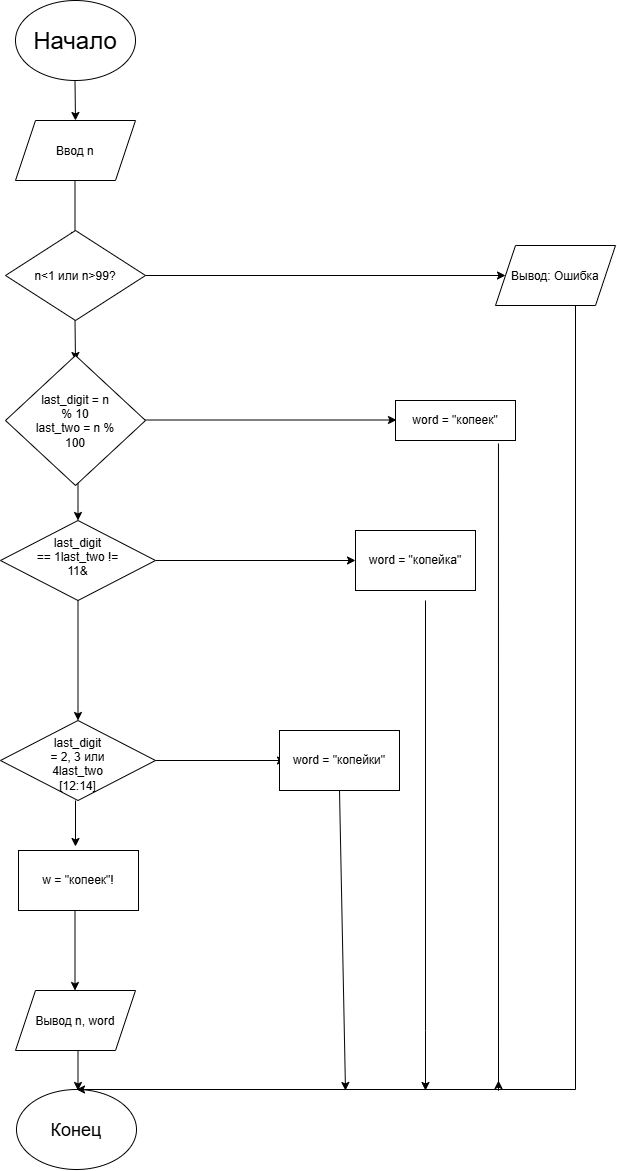

The diagram above was exported from draw.io. Its source (the exported page's mxGraphModel, read from the mxfile embedded in the PNG):
<mxGraphModel dx="2038" dy="1142" grid="1" gridSize="10" guides="1" tooltips="1" connect="1" arrows="1" fold="1" page="1" pageScale="1" pageWidth="827" pageHeight="1169" math="0" shadow="0">
  <root>
    <mxCell id="0" />
    <mxCell id="1" parent="0" />
    <mxCell id="OMbST5fUMxwrpyDFhVo3-1" parent="1" style="ellipse;whiteSpace=wrap;html=1;shapeInside=1;" value="&lt;font style=&quot;font-size: 24px;&quot;&gt;Начало&lt;/font&gt;" vertex="1">
      <mxGeometry height="80" width="120" x="150" as="geometry" />
    </mxCell>
    <mxCell id="OMbST5fUMxwrpyDFhVo3-2" edge="1" parent="1" style="endArrow=classic;html=1;rounded=0;" value="">
      <mxGeometry height="50" relative="1" width="50" as="geometry">
        <mxPoint x="209.5" y="80" as="sourcePoint" />
        <mxPoint x="210" y="120" as="targetPoint" />
      </mxGeometry>
    </mxCell>
    <mxCell id="OMbST5fUMxwrpyDFhVo3-3" parent="1" style="shape=parallelogram;perimeter=parallelogramPerimeter;whiteSpace=wrap;html=1;shapeInside=1;fixedSize=1;" value="&lt;div&gt;Ввод n&lt;/div&gt;" vertex="1">
      <mxGeometry height="60" width="120" x="150" y="120" as="geometry" />
    </mxCell>
    <mxCell id="OMbST5fUMxwrpyDFhVo3-4" edge="1" parent="1" style="endArrow=classic;html=1;rounded=0;" value="">
      <mxGeometry height="50" relative="1" width="50" as="geometry">
        <mxPoint x="209.5" y="180" as="sourcePoint" />
        <mxPoint x="209.5" y="240" as="targetPoint" />
      </mxGeometry>
    </mxCell>
    <mxCell id="OMbST5fUMxwrpyDFhVo3-5" edge="1" parent="1" source="OMbST5fUMxwrpyDFhVo3-6" style="edgeStyle=orthogonalEdgeStyle;rounded=0;orthogonalLoop=1;jettySize=auto;html=1;exitX=1;exitY=0.5;exitDx=0;exitDy=0;">
      <mxGeometry relative="1" as="geometry">
        <mxPoint x="640" y="275" as="targetPoint" />
      </mxGeometry>
    </mxCell>
    <mxCell id="OMbST5fUMxwrpyDFhVo3-6" parent="1" style="rhombus;whiteSpace=wrap;html=1;shapeInside=1;" value="n&amp;lt;1 или n&amp;gt;99?" vertex="1">
      <mxGeometry height="90" width="140" x="140" y="230" as="geometry" />
    </mxCell>
    <mxCell id="OMbST5fUMxwrpyDFhVo3-7" parent="1" style="shape=parallelogram;perimeter=parallelogramPerimeter;whiteSpace=wrap;html=1;shapeInside=1;fixedSize=1;" value="Вывод: Ошибка&lt;div&gt;&lt;br/&gt;&lt;/div&gt;" vertex="1">
      <mxGeometry height="60" width="120" x="630" y="245" as="geometry" />
    </mxCell>
    <mxCell id="OMbST5fUMxwrpyDFhVo3-8" edge="1" parent="1" style="endArrow=classic;html=1;rounded=0;" value="">
      <mxGeometry height="50" relative="1" width="50" as="geometry">
        <mxPoint x="209.5" y="320" as="sourcePoint" />
        <mxPoint x="210" y="360" as="targetPoint" />
      </mxGeometry>
    </mxCell>
    <mxCell id="OMbST5fUMxwrpyDFhVo3-53" edge="1" parent="1" style="edgeStyle=orthogonalEdgeStyle;rounded=0;orthogonalLoop=1;jettySize=auto;html=1;exitX=1;exitY=0.5;exitDx=0;exitDy=0;">
      <mxGeometry relative="1" as="geometry">
        <mxPoint x="271" y="419.5000000000002" as="sourcePoint" />
        <mxPoint x="531" y="419.5" as="targetPoint" />
      </mxGeometry>
    </mxCell>
    <mxCell id="OMbST5fUMxwrpyDFhVo3-49" edge="1" parent="1" source="OMbST5fUMxwrpyDFhVo3-13" style="edgeStyle=orthogonalEdgeStyle;rounded=0;orthogonalLoop=1;jettySize=auto;html=1;exitX=0.858;exitY=1.075;exitDx=0;exitDy=0;exitPerimeter=0;">
      <mxGeometry relative="1" x="-0.0289" as="geometry">
        <Array as="points">
          <mxPoint x="633" y="1090" />
          <mxPoint x="633" y="1090" />
        </Array>
        <mxPoint x="620" y="390" as="sourcePoint" />
        <mxPoint x="633" y="1080" as="targetPoint" />
      </mxGeometry>
    </mxCell>
    <mxCell id="OMbST5fUMxwrpyDFhVo3-13" parent="1" style="rounded=0;whiteSpace=wrap;html=1;" value="word = &quot;копеек&quot;" vertex="1">
      <mxGeometry height="40" width="120" x="530" y="400" as="geometry" />
    </mxCell>
    <mxCell id="OMbST5fUMxwrpyDFhVo3-14" edge="1" parent="1" style="endArrow=classic;html=1;rounded=0;entryX=0.5;entryY=0;entryDx=0;entryDy=0;" target="OMbST5fUMxwrpyDFhVo3-16" value="">
      <mxGeometry height="50" relative="1" width="50" as="geometry">
        <mxPoint x="212.5" y="460" as="sourcePoint" />
        <mxPoint x="209.5" y="440" as="targetPoint" />
      </mxGeometry>
    </mxCell>
    <mxCell id="OMbST5fUMxwrpyDFhVo3-50" edge="1" parent="1" source="OMbST5fUMxwrpyDFhVo3-16" style="edgeStyle=orthogonalEdgeStyle;rounded=0;orthogonalLoop=1;jettySize=auto;html=1;exitX=0.5;exitY=1;exitDx=0;exitDy=0;entryX=0.5;entryY=0;entryDx=0;entryDy=0;" target="OMbST5fUMxwrpyDFhVo3-20">
      <mxGeometry relative="1" as="geometry" />
    </mxCell>
    <mxCell id="OMbST5fUMxwrpyDFhVo3-52" edge="1" parent="1" source="OMbST5fUMxwrpyDFhVo3-16" style="edgeStyle=orthogonalEdgeStyle;rounded=0;orthogonalLoop=1;jettySize=auto;html=1;entryX=0;entryY=0.5;entryDx=0;entryDy=0;" target="OMbST5fUMxwrpyDFhVo3-18">
      <mxGeometry relative="1" as="geometry" />
    </mxCell>
    <mxCell id="OMbST5fUMxwrpyDFhVo3-16" parent="1" style="rhombus;whiteSpace=wrap;html=1;shapeInside=1;" value="last_digit == 1last_two != 11&amp;amp;" vertex="1">
      <mxGeometry height="80" width="155" x="135" y="520" as="geometry" />
    </mxCell>
    <mxCell id="OMbST5fUMxwrpyDFhVo3-18" parent="1" style="rounded=0;whiteSpace=wrap;html=1;" value="word = &quot;копейка&quot;" vertex="1">
      <mxGeometry height="60" width="120" x="490" y="530" as="geometry" />
    </mxCell>
    <mxCell id="OMbST5fUMxwrpyDFhVo3-20" parent="1" style="rhombus;whiteSpace=wrap;html=1;shapeInside=1;" value="last_digit = 2, 3 или 4last_two [12:14]" vertex="1">
      <mxGeometry height="80" width="155" x="135" y="720" as="geometry" />
    </mxCell>
    <mxCell id="OMbST5fUMxwrpyDFhVo3-21" edge="1" parent="1" style="endArrow=classic;html=1;rounded=0;" value="">
      <mxGeometry height="50" relative="1" width="50" as="geometry">
        <mxPoint x="290" y="760" as="sourcePoint" />
        <mxPoint x="420" y="760" as="targetPoint" />
      </mxGeometry>
    </mxCell>
    <mxCell id="OMbST5fUMxwrpyDFhVo3-22" parent="1" style="rounded=0;whiteSpace=wrap;html=1;" value="word = &quot;копейки&quot;" vertex="1">
      <mxGeometry height="60" width="120" x="414" y="730" as="geometry" />
    </mxCell>
    <mxCell id="OMbST5fUMxwrpyDFhVo3-23" edge="1" parent="1" style="endArrow=classic;html=1;rounded=0;" value="">
      <mxGeometry height="50" relative="1" width="50" as="geometry">
        <mxPoint x="210" y="800" as="sourcePoint" />
        <mxPoint x="210" y="846" as="targetPoint" />
      </mxGeometry>
    </mxCell>
    <mxCell id="OMbST5fUMxwrpyDFhVo3-24" parent="1" style="rounded=0;whiteSpace=wrap;html=1;" value="w = &quot;копеек&quot;!" vertex="1">
      <mxGeometry height="60" width="120" x="153" y="850" as="geometry" />
    </mxCell>
    <mxCell id="OMbST5fUMxwrpyDFhVo3-25" edge="1" parent="1" style="endArrow=classic;html=1;rounded=0;" value="">
      <mxGeometry height="50" relative="1" width="50" as="geometry">
        <mxPoint x="209.5" y="910" as="sourcePoint" />
        <mxPoint x="209.5" y="990" as="targetPoint" />
      </mxGeometry>
    </mxCell>
    <mxCell id="OMbST5fUMxwrpyDFhVo3-27" edge="1" parent="1" style="endArrow=classic;html=1;rounded=0;" value="">
      <mxGeometry height="50" relative="1" width="50" x="0.4898" as="geometry">
        <Array as="points">
          <mxPoint x="560" y="1030" />
        </Array>
        <mxPoint x="560" y="600" as="sourcePoint" />
        <mxPoint x="560" y="1090" as="targetPoint" />
      </mxGeometry>
    </mxCell>
    <mxCell id="OMbST5fUMxwrpyDFhVo3-28" edge="1" parent="1" source="OMbST5fUMxwrpyDFhVo3-22" style="endArrow=classic;html=1;rounded=0;exitX=0.5;exitY=1;exitDx=0;exitDy=0;" value="">
      <mxGeometry height="50" relative="1" width="50" as="geometry">
        <mxPoint x="450" y="860" as="sourcePoint" />
        <mxPoint x="480" y="1090" as="targetPoint" />
      </mxGeometry>
    </mxCell>
    <mxCell id="OMbST5fUMxwrpyDFhVo3-29" parent="1" style="shape=parallelogram;perimeter=parallelogramPerimeter;whiteSpace=wrap;html=1;shapeInside=1;fixedSize=1;" value="Вывод n, word" vertex="1">
      <mxGeometry height="60" width="120" x="150" y="990" as="geometry" />
    </mxCell>
    <mxCell id="OMbST5fUMxwrpyDFhVo3-30" edge="1" parent="1" style="endArrow=classic;html=1;rounded=0;" value="">
      <mxGeometry height="50" relative="1" width="50" as="geometry">
        <mxPoint x="212.5" y="1050" as="sourcePoint" />
        <mxPoint x="212.5" y="1090" as="targetPoint" />
      </mxGeometry>
    </mxCell>
    <mxCell id="OMbST5fUMxwrpyDFhVo3-31" parent="1" style="ellipse;whiteSpace=wrap;html=1;shapeInside=1;" value="&lt;font style=&quot;font-size: 18px;&quot;&gt;Конец&lt;/font&gt;" vertex="1">
      <mxGeometry height="80" width="120" x="151" y="1089" as="geometry" />
    </mxCell>
    <mxCell id="OMbST5fUMxwrpyDFhVo3-32" edge="1" parent="1" style="endArrow=classic;html=1;rounded=0;entryX=0.5;entryY=0;entryDx=0;entryDy=0;" target="OMbST5fUMxwrpyDFhVo3-31" value="">
      <mxGeometry height="50" relative="1" width="50" x="-0.2159" as="geometry">
        <Array as="points">
          <mxPoint x="710" y="1089" />
        </Array>
        <mxPoint x="710" y="305" as="sourcePoint" />
        <mxPoint x="274" y="1130" as="targetPoint" />
      </mxGeometry>
    </mxCell>
    <mxCell id="OMbST5fUMxwrpyDFhVo3-48" edge="1" parent="1" source="OMbST5fUMxwrpyDFhVo3-13" style="edgeStyle=orthogonalEdgeStyle;rounded=0;orthogonalLoop=1;jettySize=auto;html=1;innerLoopWaypoints=1;exitX=0.5;exitY=1;exitDx=0;exitDy=0;" target="OMbST5fUMxwrpyDFhVo3-13">
      <mxGeometry relative="1" as="geometry" />
    </mxCell>
    <mxCell id="OMbST5fUMxwrpyDFhVo3-54" parent="1" style="rhombus;whiteSpace=wrap;html=1;shapeInside=1;" value="last_digit = n % 10&lt;div&gt;last_two = n % 100&lt;/div&gt;" vertex="1">
      <mxGeometry height="130" width="140" x="140" y="355" as="geometry" />
    </mxCell>
  </root>
</mxGraphModel>